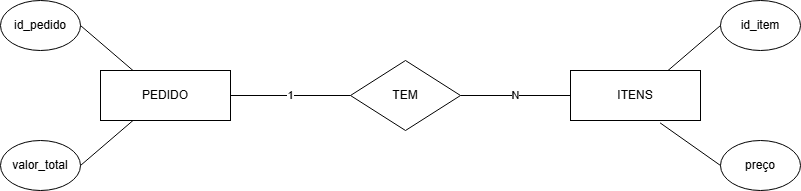

The diagram above was exported from draw.io. Its source (the exported page's mxGraphModel, read from the mxfile embedded in the PNG):
<mxGraphModel dx="1246" dy="676" grid="1" gridSize="10" guides="1" tooltips="1" connect="1" arrows="1" fold="1" page="1" pageScale="1" pageWidth="827" pageHeight="1169" math="0" shadow="0">
  <root>
    <mxCell id="0" />
    <mxCell id="1" parent="0" />
    <mxCell id="n_CS4xjf9CaBDDik-3bZ-1" parent="1" style="rounded=0;whiteSpace=wrap;html=1;" value="PEDIDO" vertex="1">
      <mxGeometry height="50" width="130" x="120" y="270" as="geometry" />
    </mxCell>
    <mxCell id="n_CS4xjf9CaBDDik-3bZ-2" parent="1" style="rounded=0;whiteSpace=wrap;html=1;" value="ITENS" vertex="1">
      <mxGeometry height="50" width="130" x="590" y="270" as="geometry" />
    </mxCell>
    <mxCell id="n_CS4xjf9CaBDDik-3bZ-3" parent="1" style="rhombus;whiteSpace=wrap;html=1;" value="TEM" vertex="1">
      <mxGeometry height="70" width="110" x="370" y="260" as="geometry" />
    </mxCell>
    <mxCell id="n_CS4xjf9CaBDDik-3bZ-4" edge="1" parent="1" source="n_CS4xjf9CaBDDik-3bZ-1" style="endArrow=none;html=1;rounded=0;exitX=1;exitY=0.5;exitDx=0;exitDy=0;entryX=0;entryY=0.5;entryDx=0;entryDy=0;" target="n_CS4xjf9CaBDDik-3bZ-3" value="1">
      <mxGeometry height="50" relative="1" width="50" as="geometry">
        <mxPoint x="390" y="380" as="sourcePoint" />
        <mxPoint x="440" y="330" as="targetPoint" />
      </mxGeometry>
    </mxCell>
    <mxCell id="n_CS4xjf9CaBDDik-3bZ-7" edge="1" parent="1" source="n_CS4xjf9CaBDDik-3bZ-2" style="endArrow=none;html=1;rounded=0;entryX=1;entryY=0.5;entryDx=0;entryDy=0;exitX=0;exitY=0.5;exitDx=0;exitDy=0;" target="n_CS4xjf9CaBDDik-3bZ-3" value="N">
      <mxGeometry height="50" relative="1" width="50" as="geometry">
        <mxPoint x="390" y="380" as="sourcePoint" />
        <mxPoint x="440" y="330" as="targetPoint" />
      </mxGeometry>
    </mxCell>
    <mxCell id="n_CS4xjf9CaBDDik-3bZ-8" parent="1" style="ellipse;whiteSpace=wrap;html=1;" value="id_pedido" vertex="1">
      <mxGeometry height="50" width="80" x="20" y="200" as="geometry" />
    </mxCell>
    <mxCell id="n_CS4xjf9CaBDDik-3bZ-9" parent="1" style="ellipse;whiteSpace=wrap;html=1;" value="valor_total" vertex="1">
      <mxGeometry height="50" width="80" x="20" y="340" as="geometry" />
    </mxCell>
    <mxCell id="n_CS4xjf9CaBDDik-3bZ-10" parent="1" style="ellipse;whiteSpace=wrap;html=1;" value="id_item" vertex="1">
      <mxGeometry height="50" width="80" x="740" y="200" as="geometry" />
    </mxCell>
    <mxCell id="n_CS4xjf9CaBDDik-3bZ-11" parent="1" style="ellipse;whiteSpace=wrap;html=1;" value="preço" vertex="1">
      <mxGeometry height="50" width="80" x="740" y="340" as="geometry" />
    </mxCell>
    <mxCell id="n_CS4xjf9CaBDDik-3bZ-12" edge="1" parent="1" source="n_CS4xjf9CaBDDik-3bZ-9" style="endArrow=none;html=1;rounded=0;exitX=1;exitY=0.5;exitDx=0;exitDy=0;entryX=0.25;entryY=1;entryDx=0;entryDy=0;" target="n_CS4xjf9CaBDDik-3bZ-1" value="">
      <mxGeometry height="50" relative="1" width="50" as="geometry">
        <mxPoint x="450" y="380" as="sourcePoint" />
        <mxPoint x="500" y="330" as="targetPoint" />
      </mxGeometry>
    </mxCell>
    <mxCell id="n_CS4xjf9CaBDDik-3bZ-13" edge="1" parent="1" source="n_CS4xjf9CaBDDik-3bZ-1" style="endArrow=none;html=1;rounded=0;entryX=1;entryY=0.5;entryDx=0;entryDy=0;exitX=0.25;exitY=0;exitDx=0;exitDy=0;" target="n_CS4xjf9CaBDDik-3bZ-8" value="">
      <mxGeometry height="50" relative="1" width="50" as="geometry">
        <mxPoint x="450" y="380" as="sourcePoint" />
        <mxPoint x="500" y="330" as="targetPoint" />
      </mxGeometry>
    </mxCell>
    <mxCell id="n_CS4xjf9CaBDDik-3bZ-14" edge="1" parent="1" source="n_CS4xjf9CaBDDik-3bZ-2" style="endArrow=none;html=1;rounded=0;entryX=0;entryY=0.5;entryDx=0;entryDy=0;exitX=0.75;exitY=0;exitDx=0;exitDy=0;" target="n_CS4xjf9CaBDDik-3bZ-10" value="">
      <mxGeometry height="50" relative="1" width="50" as="geometry">
        <mxPoint x="450" y="380" as="sourcePoint" />
        <mxPoint x="500" y="330" as="targetPoint" />
      </mxGeometry>
    </mxCell>
    <mxCell id="n_CS4xjf9CaBDDik-3bZ-15" edge="1" parent="1" source="n_CS4xjf9CaBDDik-3bZ-2" style="endArrow=none;html=1;rounded=0;entryX=0;entryY=0.5;entryDx=0;entryDy=0;exitX=0.689;exitY=1.047;exitDx=0;exitDy=0;exitPerimeter=0;" target="n_CS4xjf9CaBDDik-3bZ-11" value="">
      <mxGeometry height="50" relative="1" width="50" as="geometry">
        <mxPoint x="450" y="380" as="sourcePoint" />
        <mxPoint x="500" y="330" as="targetPoint" />
      </mxGeometry>
    </mxCell>
  </root>
</mxGraphModel>